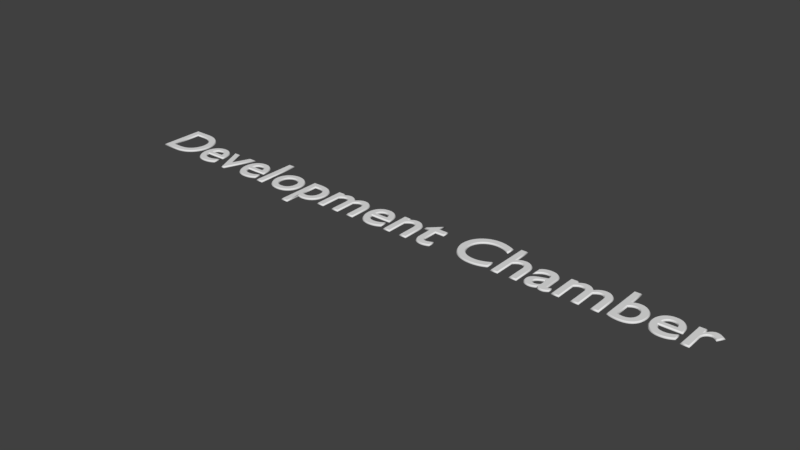 # Source: Dev_Chamber.blend  (saved by Blender 2.77.0; exported with 4.5.12 LTS)
import bpy
from mathutils import Matrix  # noqa: F401  (used for matrix-valued properties, if any)

bpy.ops.wm.read_factory_settings(use_empty=True)
scene = bpy.context.scene
scene.name = 'Scene'

# ---- collections
col_collection_1 = bpy.data.collections.new('Collection 1'); scene.collection.children.link(col_collection_1)

# ---- world
world_world = bpy.data.worlds.new('World'); scene.world = world_world
world_world.color = (0.05088, 0.05088, 0.05088)
world_world.use_sun_shadow = False
world_world.sun_shadow_jitter_overblur = 0.0
world_world.cycles.sampling_method = 'MANUAL'

# ---- curves / text
txt_text = bpy.data.curves.new('Text', 'FONT')
txt_text.dimensions = '2D'
txt_text.body = 'Development Chamber'
txt_text.use_path_clamp = True
txt_text.bevel_resolution = 0
txt_text.bevel_depth = 0.017

# ---- objects
ob_text = bpy.data.objects.new('Text', txt_text)

# ---- transforms, parenting, visibility, modifiers, constraints
ob_text.location = (-3.864, 0.0, 0.0)
ob_text.lineart.crease_threshold = 0.0

# ---- collection membership
col_collection_1.objects.link(ob_text)

# ---- scene / render settings (as saved in the file)
scene.frame_start = 1; scene.frame_end = 250; scene.frame_set(1)
scene.render.engine = 'BLENDER_EEVEE_NEXT'
scene.render.resolution_percentage = 50
scene.render.dither_intensity = 0.0
scene.cycles.use_denoising = False
scene.cycles.samples = 128
scene.cycles.sampling_pattern = 'TABULATED_SOBOL'
scene.cycles.light_sampling_threshold = 0.0
scene.cycles.use_adaptive_sampling = False
scene.cycles.use_light_tree = False
scene.cycles.blur_glossy = 0.0
scene.cycles.sample_clamp_indirect = 0.0
scene.view_settings.view_transform = 'Standard'
bpy.context.view_layer.update()

# ---- added for rendering (the .blend has no active camera and no usable light): camera, sun
cam_auto = bpy.data.cameras.new('AutoCamera')
cam_auto.lens = 50.0
cam_auto.sensor_width = 36.0
cam_auto.clip_end = 1000.0
ob_auto_camera = bpy.data.objects.new('AutoCamera', cam_auto)
scene.collection.objects.link(ob_auto_camera)
ob_auto_camera.location = (9.76965, -10.3488, 7.05289)
ob_auto_camera.rotation_euler = (1.09748, -7.21219e-08, 0.694738)
scene.camera = ob_auto_camera
light_auto_sun = bpy.data.lights.new('AutoSun', 'SUN')
light_auto_sun.energy = 3.0
light_auto_sun.angle = 0.0523599
ob_auto_sun = bpy.data.objects.new('AutoSun', light_auto_sun)
scene.collection.objects.link(ob_auto_sun)
ob_auto_sun.rotation_euler = (0.872665, 0.174533, 0.523599)
bpy.context.view_layer.update()
